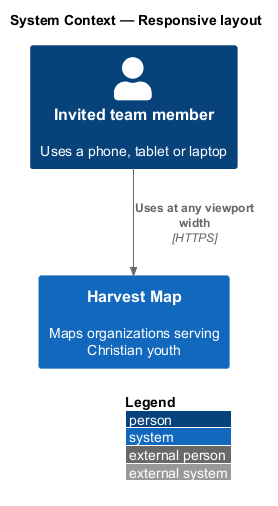

The diagram above was rendered by PlantUML. Its source (embedded in the PNG):
@startuml
!include <C4/C4_Context>
LAYOUT_WITH_LEGEND()
title System Context — Responsive layout

Person(member, "Invited team member", "Uses a phone, tablet or laptop")
System(hm, "Harvest Map", "Maps organizations serving Christian youth")

Rel(member, hm, "Uses at any viewport width", "HTTPS")
@enduml